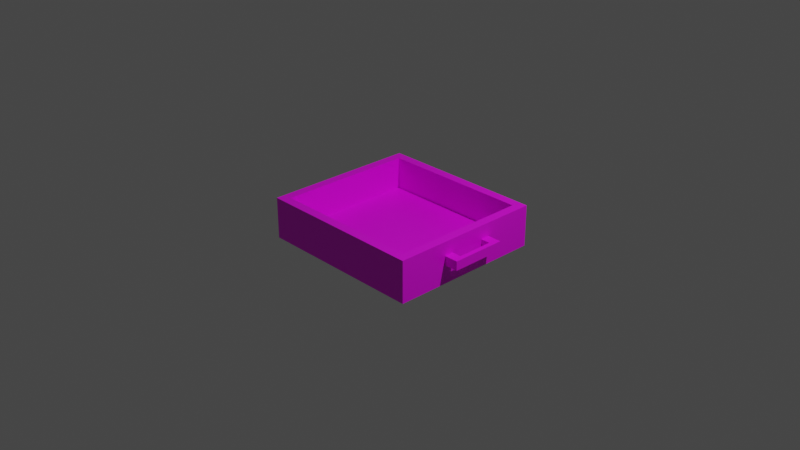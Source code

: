 # Source: multidecor_kitchen_cabinet_three_shelves_drawer.blend  (saved by Blender 2.90.7; exported with 4.5.12 LTS)
import bpy
from mathutils import Matrix  # noqa: F401  (used for matrix-valued properties, if any)

bpy.ops.wm.read_factory_settings(use_empty=True)
scene = bpy.context.scene
scene.name = 'Scene'

# ---- collections
col_collection = bpy.data.collections.new('Collection'); scene.collection.children.link(col_collection)

# ---- images (referenced by path relative to the original .blend; pixels are not part of the script)
import os
ASSET_DIR = os.environ.get("B2B_ASSET_DIR", "")  # directory of the original .blend (textures are referenced by path, not embedded)
HERE = os.path.dirname(os.path.abspath(__file__))  # packed textures are extracted next to this script under _unpacked/

def load_image(name, relpath, width, height, colorspace="sRGB"):
    """Load a texture the original file referenced (path relative to the .blend, or extracted next to this script)."""
    p = next((c for c in (os.path.join(HERE, relpath), os.path.join(ASSET_DIR, relpath)) if relpath and os.path.exists(c)), "")
    if p:
        img = bpy.data.images.load(p, check_existing=True)
        img.name = name
    else:  # same state as the original file: an image datablock whose file is absent (Cycles renders it pink)
        img = bpy.data.images.new(name, width, height)
        img.source = "FILE"
        img.filepath = "//" + (relpath or name)
    img.colorspace_settings.name = colorspace
    return img
img_multidecor_wood_png = load_image('multidecor_wood.png', 'multidecor_wood.png', 1024, 1024, 'sRGB')
img_multidecor_metal_material_png = load_image('multidecor_metal_material.png', 'multidecor_metal_material.png', 1024, 1024, 'sRGB')

# ---- materials (node trees are filled in below, after node groups)
mat_material_009 = bpy.data.materials.new('Material.009')
mat_material_009.use_transparent_shadow = False
mat_material_010 = bpy.data.materials.new('Material.010')
mat_material_010.use_transparent_shadow = False

# ---- material node trees
mat_material_009.use_nodes = True; mat_material_009.node_tree.nodes.clear()
_N = mat_material_009.node_tree.nodes; _L = mat_material_009.node_tree.links
n0 = _N.new('ShaderNodeBsdfPrincipled'); n0.name = 'Principled BSDF'; n0.location = (10, 300)
n0.distribution = 'GGX'
n0.subsurface_method = 'BURLEY'
n0.inputs[3].default_value = 1.45
n0.inputs[27].default_value = (0.0, 0.0, 0.0, 1.0)
n0.inputs[28].default_value = 1.0
n1 = _N.new('ShaderNodeOutputMaterial'); n1.name = 'Material Output'; n1.location = (300, 300)
n2 = _N.new('ShaderNodeTexImage'); n2.name = 'Image Texture'; n2.location = (-280, 280)
n2.image = img_multidecor_wood_png
n2.interpolation = 'Closest'
_L.new(n0.outputs[0], n1.inputs[0])
_L.new(n2.outputs[0], n0.inputs[0])
n1.is_active_output = True
mat_material_010.use_nodes = True; mat_material_010.node_tree.nodes.clear()
_N = mat_material_010.node_tree.nodes; _L = mat_material_010.node_tree.links
n0 = _N.new('ShaderNodeBsdfPrincipled'); n0.name = 'Principled BSDF'; n0.location = (10, 300)
n0.distribution = 'GGX'
n0.subsurface_method = 'BURLEY'
n0.inputs[3].default_value = 1.45
n0.inputs[27].default_value = (0.0, 0.0, 0.0, 1.0)
n0.inputs[28].default_value = 1.0
n1 = _N.new('ShaderNodeOutputMaterial'); n1.name = 'Material Output'; n1.location = (300, 300)
n2 = _N.new('ShaderNodeTexImage'); n2.name = 'Image Texture'; n2.location = (-280, 280)
n2.image = img_multidecor_metal_material_png
n2.interpolation = 'Closest'
_L.new(n0.outputs[0], n1.inputs[0])
_L.new(n2.outputs[0], n0.inputs[0])
n1.is_active_output = True

# ---- world
world_world = bpy.data.worlds.new('World'); scene.world = world_world
world_world.use_nodes = True; world_world.node_tree.nodes.clear()
_N = world_world.node_tree.nodes; _L = world_world.node_tree.links
n0 = _N.new('ShaderNodeOutputWorld'); n0.name = 'World Output'; n0.location = (300, 300)
n1 = _N.new('ShaderNodeBackground'); n1.name = 'Background'; n1.location = (10, 300)
n1.inputs[0].default_value = (0.05088, 0.05088, 0.05088, 1.0)
_L.new(n1.outputs[0], n0.inputs[0])
n0.is_active_output = True
world_world.color = (0.05088, 0.05088, 0.05088)
world_world.use_sun_shadow = False
world_world.sun_shadow_jitter_overblur = 0.0

# ---- cameras
cam_camera = bpy.data.cameras.new('Camera')
cam_camera.clip_end = 100.0
cam_camera.ortho_scale = 7.314

# ---- lights
light_light = bpy.data.lights.new('Light', 'POINT')
light_light.transmission_factor = 0.0
light_light.energy = 1000.0
light_light.shadow_soft_size = 0.1
light_light.shadow_maximum_resolution = 0.006
light_light.use_absolute_resolution = True

# ---- meshes
me_cube_002 = bpy.data.meshes.new('Cube.002')
me_cube_002.from_pydata([(0.95, -0.85, 0.2), (-0.9, -0.85, 0.2), (0.95, 0.85, 0.2), (-0.9, 0.85, 0.2), (-0.9, -0.85, -0.25), (0.95, 0.85, -0.25), (0.95, -0.85, -0.25), (-0.9, 0.85, -0.25), (0.85, -0.75, 0.2), (-0.8, -0.75, 0.2), (-0.8, -0.75, -0.15), (0.85, -0.75, -0.15), (-0.8, 0.75, 0.2), (-0.8, 0.75, -0.15), (0.85, 0.75, 0.2), (0.85, 0.75, -0.15), (0.95, 0.2, -0.05), (0.95, 0.3, -0.05), (0.95, 0.2, 0.05), (0.95, 0.3, 0.05), (1.05, 0.2, 0.05), (1.05, 0.2, -0.05), (1.05, 0.3, -0.05), (1.05, 0.3, 0.05), (1.1, 0.2, 0.05), (1.1, 0.2, -0.05), (1.1, 0.3, -0.05), (1.1, 0.3, 0.05), (1.05, -0.2, 0.05), (1.05, -0.2, -0.05), (1.1, -0.2, 0.05), (1.1, -0.2, -0.05), (1.05, -0.3, 0.05), (1.05, -0.3, -0.05), (1.1, -0.3, 0.05), (1.1, -0.3, -0.05), (0.95, -0.2, 0.05), (0.95, -0.2, -0.05), (0.95, -0.3, 0.05), (0.95, -0.3, -0.05)], [], [(6, 0, 1, 4), (7, 3, 2, 5), (4, 1, 3, 7), (4, 6, 5, 7), (11, 8, 9, 10), (10, 9, 12, 13), (13, 12, 14, 15), (10, 13, 15, 11), (0, 8, 9, 1), (3, 1, 9, 12), (2, 3, 12, 14), (8, 11, 15, 14), (8, 0, 2, 14), (5, 2, 0, 6), (20, 21, 29, 28), (17, 19, 23, 22), (18, 16, 21, 20), (19, 18, 20, 23), (16, 17, 22, 21), (25, 26, 27, 24), (23, 20, 24, 27), (21, 22, 26, 25), (22, 23, 27, 26), (30, 28, 32, 34), (21, 25, 31, 29), (25, 24, 30, 31), (24, 20, 28, 30), (32, 33, 35, 34), (31, 30, 34, 35), (29, 31, 35, 33), (32, 28, 36, 38), (33, 32, 38, 39), (29, 33, 39, 37), (28, 29, 37, 36)])
me_cube_002.polygons.foreach_set('material_index', [0, 0, 0, 0, 0, 0, 0, 0, 0, 0, 0, 0, 0, 0, 1, 1, 1, 1, 1, 1, 1, 1, 1, 1, 1, 1, 1, 1, 1, 1, 1, 1, 1, 1])
_uv = me_cube_002.uv_layers.new(name='UVMap')
_uv.uv.foreach_set('vector', [0.4645, 0.4342, 0.4645, 0.5251, 0.09099, 0.5251, 0.09099, 0.4342, 0.09099, 0.09099, 0.09099, 0.0001343, 0.4645, 0.0001339, 0.4645, 0.09099, 0.09099, 0.4342, 0.0001339, 0.4342, 0.0001339, 0.09099, 0.09099, 0.09099, 0.09099, 0.4342, 0.4645, 0.4342, 0.4645, 0.09099, 0.09099, 0.09099, 0.9292, 0.0708, 0.9999, 0.0708, 0.9999, 0.404, 0.9292, 0.404, 0.9292, 0.404, 0.9292, 0.4746, 0.6263, 0.4746, 0.6263, 0.404, 0.6263, 0.404, 0.5557, 0.404, 0.5557, 0.0708, 0.6263, 0.0708, 0.9292, 0.404, 0.6263, 0.404, 0.6263, 0.0708, 0.9292, 0.0708, 0.5963, 0.8484, 0.5761, 0.8282, 0.5761, 0.4951, 0.5963, 0.4749, 0.6168, 0.4749, 0.6168, 0.8181, 0.5966, 0.798, 0.5966, 0.4951, 0.5759, 0.4749, 0.5759, 0.8484, 0.5557, 0.8282, 0.5557, 0.4951, 0.9292, 0.0001339, 0.9292, 0.0708, 0.6263, 0.0708, 0.6263, 0.000134, 0.617, 0.4951, 0.6372, 0.4749, 0.6372, 0.8181, 0.617, 0.798, 0.4645, 0.09099, 0.5554, 0.09099, 0.5554, 0.4342, 0.4645, 0.4342, 0.2783, 0.2781, 0.3894, 0.2781, 0.3894, 0.7224, 0.2783, 0.7224, 0.1112, 0.9999, 0.0001273, 0.9999, 0.0001273, 0.8888, 0.1112, 0.8888, 0.2783, 0.167, 0.3894, 0.167, 0.3894, 0.2781, 0.2783, 0.2781, 0.1115, 0.8335, 0.1115, 0.7224, 0.2225, 0.7224, 0.2225, 0.8335, 0.2225, 0.1668, 0.1115, 0.1668, 0.1115, 0.05567, 0.2225, 0.05567, 0.1112, 0.7222, 0.1112, 0.8332, 0.0001272, 0.8332, 0.0001273, 0.7222, 0.2225, 0.8335, 0.2225, 0.7224, 0.2781, 0.7224, 0.2781, 0.8335, 0.2225, 0.05567, 0.1115, 0.05567, 0.1115, 0.0001275, 0.2225, 0.0001275, 0.1112, 0.8888, 0.0001273, 0.8888, 0.0001272, 0.8332, 0.1112, 0.8332, 0.2781, 0.2781, 0.2225, 0.2781, 0.2225, 0.167, 0.2781, 0.167, 0.2225, 0.05567, 0.2225, 0.0001275, 0.6669, 0.0001272, 0.6669, 0.05567, 0.1112, 0.7222, 0.0001273, 0.7222, 0.0001273, 0.2778, 0.1112, 0.2778, 0.2781, 0.7224, 0.2225, 0.7224, 0.2225, 0.2781, 0.2781, 0.2781, 0.0001273, 0.1112, 0.1112, 0.1112, 0.1112, 0.1668, 0.0001275, 0.1668, 0.1112, 0.2778, 0.0001273, 0.2778, 0.0001275, 0.1668, 0.1112, 0.1668, 0.6669, 0.05567, 0.6669, 0.0001272, 0.778, 0.0001272, 0.778, 0.05567, 0.2225, 0.167, 0.2225, 0.2781, 0.1115, 0.2781, 0.1115, 0.167, 0.1112, 0.1112, 0.0001273, 0.1112, 0.0001273, 0.0001272, 0.1112, 0.0001272, 0.6669, 0.05567, 0.778, 0.05567, 0.778, 0.1668, 0.6669, 0.1668, 0.2783, 0.7224, 0.3894, 0.7224, 0.3894, 0.8335, 0.2783, 0.8335])
me_cube_002.materials.append(mat_material_009)
me_cube_002.materials.append(mat_material_010)
me_cube_002.use_remesh_preserve_volume = False
me_cube_002.use_remesh_preserve_attributes = False
me_cube_002.use_mirror_vertex_groups = False
me_cube_002.update()

# ---- objects
ob_light = bpy.data.objects.new('Light', light_light)
ob_camera = bpy.data.objects.new('Camera', cam_camera)
ob_cube_001 = bpy.data.objects.new('Cube.001', me_cube_002)

# ---- transforms, parenting, visibility, modifiers, constraints
ob_light.location = (4.076, 1.005, 5.904)
ob_light.rotation_euler = (0.6503, 0.05522, 1.866)
ob_light.lock_rotations_4d = False
ob_light.empty_display_type = 'ARROWS'
ob_light.color = (0.0, 0.0, 0.0, 0.0)
ob_light.lineart.crease_threshold = 0.0
ob_camera.location = (7.359, -6.926, 4.958)
ob_camera.rotation_euler = (1.109, 0.0, 0.8149)
ob_camera.lock_rotations_4d = False
ob_camera.empty_display_type = 'ARROWS'
ob_camera.color = (0.0, 0.0, 0.0, 0.0)
ob_camera.display_type = 'WIRE'
ob_camera.lineart.crease_threshold = 0.0
ob_cube_001.location = (0.0, 7.451e-09, 0.0)
ob_cube_001.lock_rotations_4d = False
ob_cube_001.empty_display_type = 'ARROWS'
ob_cube_001.lineart.crease_threshold = 0.0

# ---- collection membership
col_collection.objects.link(ob_light)
col_collection.objects.link(ob_camera)
col_collection.objects.link(ob_cube_001)

# ---- scene / render settings (as saved in the file)
scene.camera = ob_camera
scene.frame_start = 1; scene.frame_end = 250; scene.frame_set(1)
scene.render.engine = 'BLENDER_EEVEE_NEXT'
scene.cycles.use_denoising = False
scene.cycles.samples = 128
scene.cycles.sampling_pattern = 'TABULATED_SOBOL'
scene.cycles.use_adaptive_sampling = False
scene.cycles.use_light_tree = False
scene.view_settings.view_transform = 'Filmic'
bpy.context.view_layer.update()
